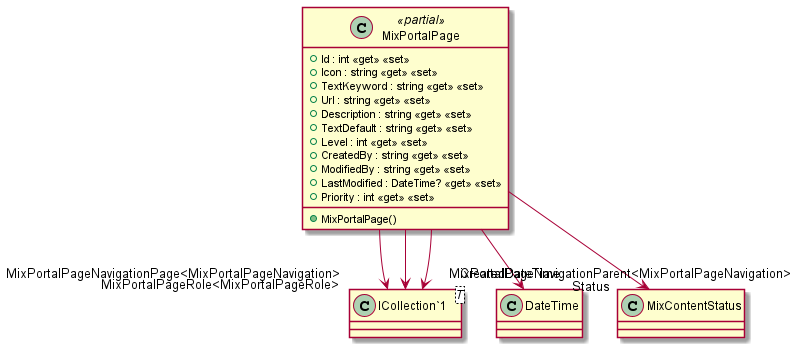

The diagram above was rendered by PlantUML. Its source (embedded in the PNG):
@startuml
class MixPortalPage <<partial>> {
    + MixPortalPage()
    + Id : int <<get>> <<set>>
    + Icon : string <<get>> <<set>>
    + TextKeyword : string <<get>> <<set>>
    + Url : string <<get>> <<set>>
    + Description : string <<get>> <<set>>
    + TextDefault : string <<get>> <<set>>
    + Level : int <<get>> <<set>>
    + CreatedBy : string <<get>> <<set>>
    + ModifiedBy : string <<get>> <<set>>
    + LastModified : DateTime? <<get>> <<set>>
    + Priority : int <<get>> <<set>>
}
class "ICollection`1"<T> {
}
MixPortalPage --> "CreatedDateTime" DateTime
MixPortalPage --> "Status" MixContentStatus
MixPortalPage --> "MixPortalPageNavigationPage<MixPortalPageNavigation>" "ICollection`1"
MixPortalPage --> "MixPortalPageNavigationParent<MixPortalPageNavigation>" "ICollection`1"
MixPortalPage --> "MixPortalPageRole<MixPortalPageRole>" "ICollection`1"
@enduml